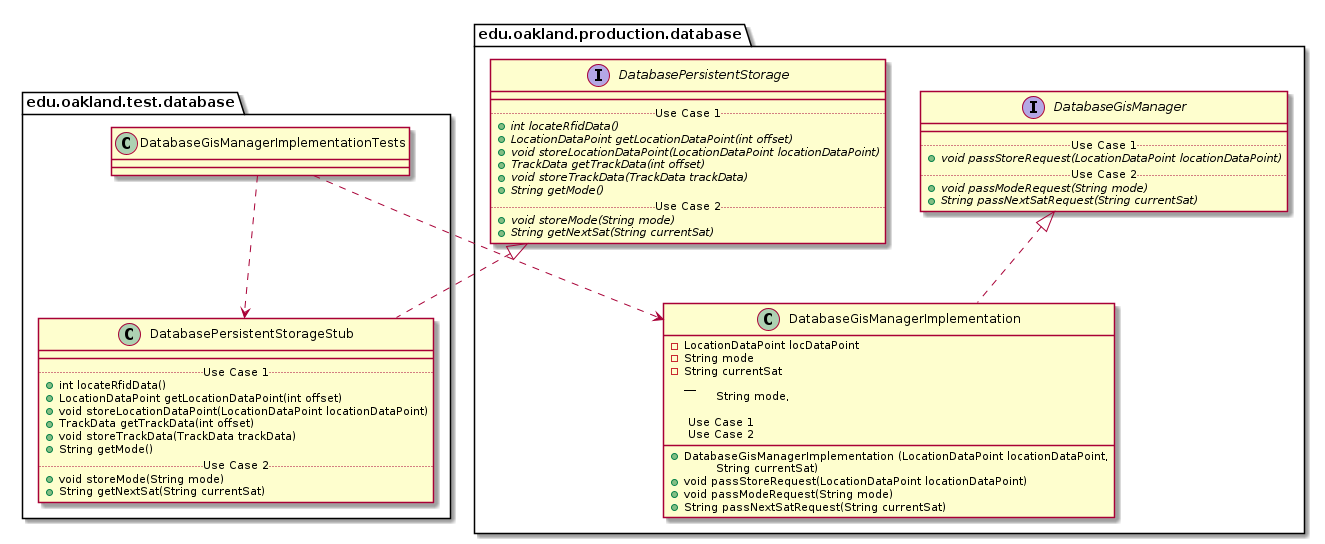

The diagram above was rendered by PlantUML. Its source (embedded in the PNG):
@startuml DatabaseGisManagerImplementationTests_Closure


package edu.oakland.test.database {
    class DatabaseGisManagerImplementationTests {

    }
}




package edu.oakland.test.database {
    class DatabasePersistentStorageStub {
        __
        .. Use Case 1 ..
        + int locateRfidData()
        + LocationDataPoint getLocationDataPoint(int offset)
        + void storeLocationDataPoint(LocationDataPoint locationDataPoint)
        + TrackData getTrackData(int offset)
        + void storeTrackData(TrackData trackData)
        + String getMode()
        .. Use Case 2 ..
        + void storeMode(String mode)
        + String getNextSat(String currentSat)
    }
}




package edu.oakland.production.database {
    interface DatabasePersistentStorage {
        __
        .. Use Case 1 ..
        {abstract} + int locateRfidData()
        {abstract} + LocationDataPoint getLocationDataPoint(int offset)
        {abstract} + void storeLocationDataPoint(LocationDataPoint locationDataPoint)
        {abstract} + TrackData getTrackData(int offset)
        {abstract} + void storeTrackData(TrackData trackData)
        {abstract} + String getMode()
        .. Use Case 2 ..
        {abstract} + void storeMode(String mode)
        {abstract} + String getNextSat(String currentSat)
    }
}






DatabasePersistentStorageStub .up.|> DatabasePersistentStorage



DatabaseGisManagerImplementationTests ..> DatabasePersistentStorageStub



package edu.oakland.production.database {
    class DatabaseGisManagerImplementation {
    	- LocationDataPoint locDataPoint
    	- String mode
    	- String currentSat
          __
        + DatabaseGisManagerImplementation (LocationDataPoint locationDataPoint, 
        \tString mode, 
        \tString currentSat)
        
        .. Use Case 1 ..
        + void passStoreRequest(LocationDataPoint locationDataPoint)
        .. Use Case 2 ..
        + void passModeRequest(String mode)
        + String passNextSatRequest(String currentSat)
    }
}




package edu.oakland.production.database {
    interface DatabaseGisManager {
        __
        .. Use Case 1 ..
        {abstract} + void passStoreRequest(LocationDataPoint locationDataPoint)
        .. Use Case 2 ..
        {abstract} + void passModeRequest(String mode)
        {abstract} + String passNextSatRequest(String currentSat)
    }
}






DatabaseGisManagerImplementation .up.|> DatabaseGisManager





DatabaseGisManagerImplementationTests ..> DatabaseGisManagerImplementation



@enduml